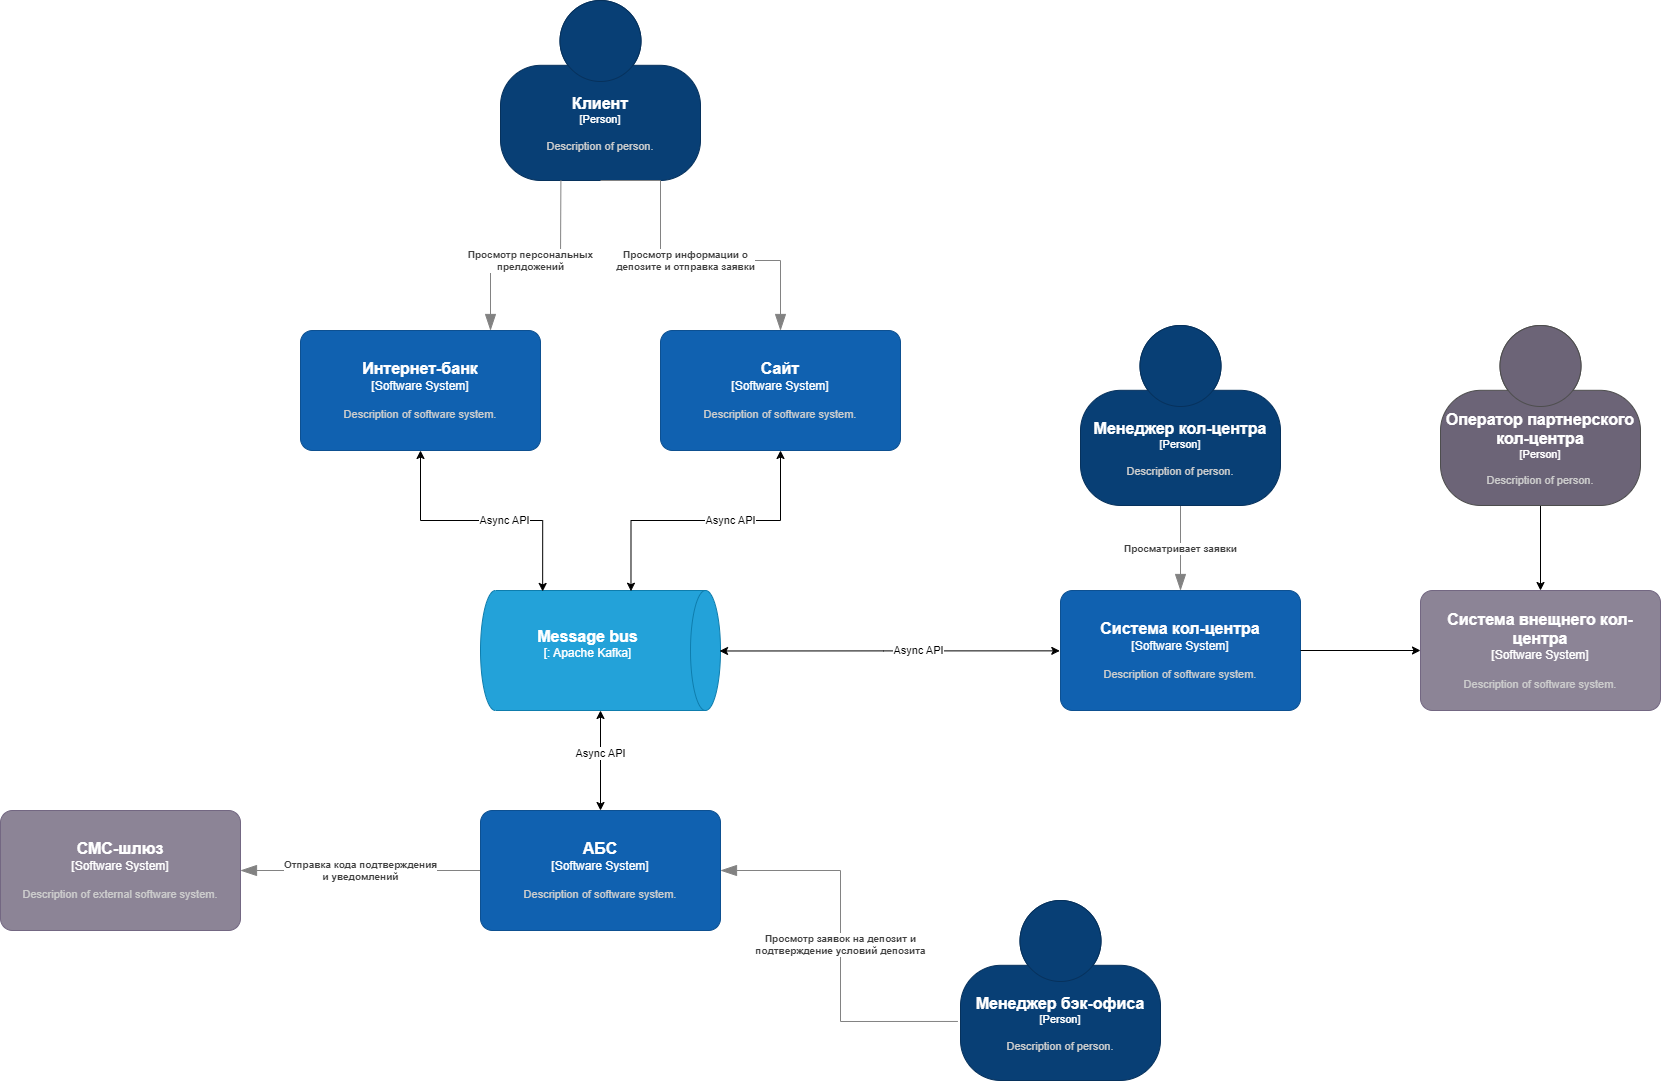

The diagram above was exported from draw.io. Its source (the exported page's mxGraphModel, read from the mxfile embedded in the PNG):
<mxGraphModel dx="2219" dy="717" grid="1" gridSize="10" guides="1" tooltips="1" connect="1" arrows="1" fold="1" page="1" pageScale="1" pageWidth="1169" pageHeight="827" math="0" shadow="0">
  <root>
    <mxCell id="0" />
    <mxCell id="1" parent="0" />
    <object placeholders="1" c4Name="Клиент" c4Type="Person" c4Description="Description of person." label="&lt;font style=&quot;font-size: 16px&quot;&gt;&lt;b&gt;%c4Name%&lt;/b&gt;&lt;/font&gt;&lt;div&gt;[%c4Type%]&lt;/div&gt;&lt;br&gt;&lt;div&gt;&lt;font style=&quot;font-size: 11px&quot;&gt;&lt;font color=&quot;#cccccc&quot;&gt;%c4Description%&lt;/font&gt;&lt;/div&gt;" id="GXcGWUVAm6nQLFfwArUt-1">
      <mxCell style="html=1;fontSize=11;dashed=0;whiteSpace=wrap;fillColor=#083F75;strokeColor=#06315C;fontColor=#ffffff;shape=mxgraph.c4.person2;align=center;metaEdit=1;points=[[0.5,0,0],[1,0.5,0],[1,0.75,0],[0.75,1,0],[0.5,1,0],[0.25,1,0],[0,0.75,0],[0,0.5,0]];resizable=0;" parent="1" vertex="1">
        <mxGeometry x="40" y="30" width="200" height="180" as="geometry" />
      </mxCell>
    </object>
    <object placeholders="1" c4Name="Сайт" c4Type="Software System" c4Description="Description of software system." label="&lt;font style=&quot;font-size: 16px&quot;&gt;&lt;b&gt;%c4Name%&lt;/b&gt;&lt;/font&gt;&lt;div&gt;[%c4Type%]&lt;/div&gt;&lt;br&gt;&lt;div&gt;&lt;font style=&quot;font-size: 11px&quot;&gt;&lt;font color=&quot;#cccccc&quot;&gt;%c4Description%&lt;/font&gt;&lt;/div&gt;" id="GXcGWUVAm6nQLFfwArUt-2">
      <mxCell style="rounded=1;whiteSpace=wrap;html=1;labelBackgroundColor=none;fillColor=#1061B0;fontColor=#ffffff;align=center;arcSize=10;strokeColor=#0D5091;metaEdit=1;resizable=0;points=[[0.25,0,0],[0.5,0,0],[0.75,0,0],[1,0.25,0],[1,0.5,0],[1,0.75,0],[0.75,1,0],[0.5,1,0],[0.25,1,0],[0,0.75,0],[0,0.5,0],[0,0.25,0]];" parent="1" vertex="1">
        <mxGeometry x="200" y="360" width="240" height="120" as="geometry" />
      </mxCell>
    </object>
    <object placeholders="1" c4Type="Relationship" c4Description="Просмотр информации о &#10;депозите и отправка заявки" label="&lt;div style=&quot;text-align: left&quot;&gt;&lt;div style=&quot;text-align: center&quot;&gt;&lt;b&gt;%c4Description%&lt;/b&gt;&lt;/div&gt;" id="GXcGWUVAm6nQLFfwArUt-7">
      <mxCell style="endArrow=blockThin;html=1;fontSize=10;fontColor=#404040;strokeWidth=1;endFill=1;strokeColor=#828282;elbow=vertical;metaEdit=1;endSize=14;startSize=14;jumpStyle=arc;jumpSize=16;rounded=0;edgeStyle=orthogonalEdgeStyle;exitX=0.5;exitY=1;exitDx=0;exitDy=0;exitPerimeter=0;entryX=0.5;entryY=0;entryDx=0;entryDy=0;entryPerimeter=0;" parent="1" source="GXcGWUVAm6nQLFfwArUt-1" target="GXcGWUVAm6nQLFfwArUt-2" edge="1">
        <mxGeometry width="240" relative="1" as="geometry">
          <mxPoint x="460" y="420" as="sourcePoint" />
          <mxPoint x="700" y="420" as="targetPoint" />
          <Array as="points">
            <mxPoint x="200" y="210" />
            <mxPoint x="200" y="290" />
            <mxPoint x="320" y="290" />
          </Array>
        </mxGeometry>
      </mxCell>
    </object>
    <object placeholders="1" c4Type="Relationship" c4Description="Просматривает заявки" label="&lt;div style=&quot;text-align: left&quot;&gt;&lt;div style=&quot;text-align: center&quot;&gt;&lt;b&gt;%c4Description%&lt;/b&gt;&lt;/div&gt;" id="GXcGWUVAm6nQLFfwArUt-14">
      <mxCell style="endArrow=blockThin;html=1;fontSize=10;fontColor=#404040;strokeWidth=1;endFill=1;strokeColor=#828282;elbow=vertical;metaEdit=1;endSize=14;startSize=14;jumpStyle=arc;jumpSize=16;rounded=0;edgeStyle=orthogonalEdgeStyle;exitX=0.5;exitY=1;exitDx=0;exitDy=0;exitPerimeter=0;entryX=0.5;entryY=0;entryDx=0;entryDy=0;entryPerimeter=0;" parent="1" source="d3gfxnliKOOKLWUxCPii-3" target="d3gfxnliKOOKLWUxCPii-1" edge="1">
        <mxGeometry width="240" relative="1" as="geometry">
          <mxPoint x="445" y="690" as="sourcePoint" />
          <mxPoint x="685" y="690" as="targetPoint" />
        </mxGeometry>
      </mxCell>
    </object>
    <object placeholders="1" c4Name="Интернет-банк" c4Type="Software System" c4Description="Description of software system." label="&lt;font style=&quot;font-size: 16px&quot;&gt;&lt;b&gt;%c4Name%&lt;/b&gt;&lt;/font&gt;&lt;div&gt;[%c4Type%]&lt;/div&gt;&lt;br&gt;&lt;div&gt;&lt;font style=&quot;font-size: 11px&quot;&gt;&lt;font color=&quot;#cccccc&quot;&gt;%c4Description%&lt;/font&gt;&lt;/div&gt;" id="GXcGWUVAm6nQLFfwArUt-16">
      <mxCell style="rounded=1;whiteSpace=wrap;html=1;labelBackgroundColor=none;fillColor=#1061B0;fontColor=#ffffff;align=center;arcSize=10;strokeColor=#0D5091;metaEdit=1;resizable=0;points=[[0.25,0,0],[0.5,0,0],[0.75,0,0],[1,0.25,0],[1,0.5,0],[1,0.75,0],[0.75,1,0],[0.5,1,0],[0.25,1,0],[0,0.75,0],[0,0.5,0],[0,0.25,0]];" parent="1" vertex="1">
        <mxGeometry x="-160" y="360" width="240" height="120" as="geometry" />
      </mxCell>
    </object>
    <object placeholders="1" c4Type="Relationship" c4Description="Просмотр заявок на депозит и&#10;подтверждение условий депозита" label="&lt;div style=&quot;text-align: left&quot;&gt;&lt;div style=&quot;text-align: center&quot;&gt;&lt;b&gt;%c4Description%&lt;/b&gt;&lt;/div&gt;" id="GXcGWUVAm6nQLFfwArUt-21">
      <mxCell style="endArrow=blockThin;html=1;fontSize=10;fontColor=#404040;strokeWidth=1;endFill=1;strokeColor=#828282;elbow=vertical;metaEdit=1;endSize=14;startSize=14;jumpStyle=arc;jumpSize=16;rounded=0;edgeStyle=orthogonalEdgeStyle;exitX=-0.013;exitY=0.672;exitDx=0;exitDy=0;exitPerimeter=0;entryX=1;entryY=0.5;entryDx=0;entryDy=0;entryPerimeter=0;" parent="1" source="d3gfxnliKOOKLWUxCPii-5" target="d3gfxnliKOOKLWUxCPii-4" edge="1">
        <mxGeometry width="240" relative="1" as="geometry">
          <mxPoint x="-1010" y="250" as="sourcePoint" />
          <mxPoint x="-700" y="310" as="targetPoint" />
        </mxGeometry>
      </mxCell>
    </object>
    <object placeholders="1" c4Name="СМС-шлюз" c4Type="Software System" c4Description="Description of external software system." label="&lt;font style=&quot;font-size: 16px&quot;&gt;&lt;b&gt;%c4Name%&lt;/b&gt;&lt;/font&gt;&lt;div&gt;[%c4Type%]&lt;/div&gt;&lt;br&gt;&lt;div&gt;&lt;font style=&quot;font-size: 11px&quot;&gt;&lt;font color=&quot;#cccccc&quot;&gt;%c4Description%&lt;/font&gt;&lt;/div&gt;" id="GXcGWUVAm6nQLFfwArUt-22">
      <mxCell style="rounded=1;whiteSpace=wrap;html=1;labelBackgroundColor=none;fillColor=#8C8496;fontColor=#ffffff;align=center;arcSize=10;strokeColor=#736782;metaEdit=1;resizable=0;points=[[0.25,0,0],[0.5,0,0],[0.75,0,0],[1,0.25,0],[1,0.5,0],[1,0.75,0],[0.75,1,0],[0.5,1,0],[0.25,1,0],[0,0.75,0],[0,0.5,0],[0,0.25,0]];" parent="1" vertex="1">
        <mxGeometry x="-460" y="840" width="240" height="120" as="geometry" />
      </mxCell>
    </object>
    <object placeholders="1" c4Type="Relationship" c4Description="Отправка кода подтверждения &#10;и уведомлений" label="&lt;div style=&quot;text-align: left&quot;&gt;&lt;div style=&quot;text-align: center&quot;&gt;&lt;b&gt;%c4Description%&lt;/b&gt;&lt;/div&gt;" id="GXcGWUVAm6nQLFfwArUt-23">
      <mxCell style="endArrow=blockThin;html=1;fontSize=10;fontColor=#404040;strokeWidth=1;endFill=1;strokeColor=#828282;elbow=vertical;metaEdit=1;endSize=14;startSize=14;jumpStyle=arc;jumpSize=16;rounded=0;edgeStyle=orthogonalEdgeStyle;exitX=0;exitY=0.5;exitDx=0;exitDy=0;exitPerimeter=0;entryX=1;entryY=0.5;entryDx=0;entryDy=0;entryPerimeter=0;" parent="1" source="d3gfxnliKOOKLWUxCPii-4" target="GXcGWUVAm6nQLFfwArUt-22" edge="1">
        <mxGeometry width="240" relative="1" as="geometry">
          <mxPoint x="-930" y="400" as="sourcePoint" />
          <mxPoint x="-690" y="400" as="targetPoint" />
        </mxGeometry>
      </mxCell>
    </object>
    <object placeholders="1" c4Name="Система кол-центра" c4Type="Software System" c4Description="Description of software system." label="&lt;font style=&quot;font-size: 16px&quot;&gt;&lt;b&gt;%c4Name%&lt;/b&gt;&lt;/font&gt;&lt;div&gt;[%c4Type%]&lt;/div&gt;&lt;br&gt;&lt;div&gt;&lt;font style=&quot;font-size: 11px&quot;&gt;&lt;font color=&quot;#cccccc&quot;&gt;%c4Description%&lt;/font&gt;&lt;/div&gt;" id="d3gfxnliKOOKLWUxCPii-1">
      <mxCell style="rounded=1;whiteSpace=wrap;html=1;labelBackgroundColor=none;fillColor=#1061B0;fontColor=#ffffff;align=center;arcSize=10;strokeColor=#0D5091;metaEdit=1;resizable=0;points=[[0.25,0,0],[0.5,0,0],[0.75,0,0],[1,0.25,0],[1,0.5,0],[1,0.75,0],[0.75,1,0],[0.5,1,0],[0.25,1,0],[0,0.75,0],[0,0.5,0],[0,0.25,0]];" parent="1" vertex="1">
        <mxGeometry x="600" y="620" width="240" height="120" as="geometry" />
      </mxCell>
    </object>
    <object placeholders="1" c4Name="Менеджер кол-центра" c4Type="Person" c4Description="Description of person." label="&lt;font style=&quot;font-size: 16px&quot;&gt;&lt;b&gt;%c4Name%&lt;/b&gt;&lt;/font&gt;&lt;div&gt;[%c4Type%]&lt;/div&gt;&lt;br&gt;&lt;div&gt;&lt;font style=&quot;font-size: 11px&quot;&gt;&lt;font color=&quot;#cccccc&quot;&gt;%c4Description%&lt;/font&gt;&lt;/div&gt;" id="d3gfxnliKOOKLWUxCPii-3">
      <mxCell style="html=1;fontSize=11;dashed=0;whiteSpace=wrap;fillColor=#083F75;strokeColor=#06315C;fontColor=#ffffff;shape=mxgraph.c4.person2;align=center;metaEdit=1;points=[[0.5,0,0],[1,0.5,0],[1,0.75,0],[0.75,1,0],[0.5,1,0],[0.25,1,0],[0,0.75,0],[0,0.5,0]];resizable=0;" parent="1" vertex="1">
        <mxGeometry x="620" y="355" width="200" height="180" as="geometry" />
      </mxCell>
    </object>
    <object placeholders="1" c4Name="АБС" c4Type="Software System" c4Description="Description of software system." label="&lt;font style=&quot;font-size: 16px&quot;&gt;&lt;b&gt;%c4Name%&lt;/b&gt;&lt;/font&gt;&lt;div&gt;[%c4Type%]&lt;/div&gt;&lt;br&gt;&lt;div&gt;&lt;font style=&quot;font-size: 11px&quot;&gt;&lt;font color=&quot;#cccccc&quot;&gt;%c4Description%&lt;/font&gt;&lt;/div&gt;" id="d3gfxnliKOOKLWUxCPii-4">
      <mxCell style="rounded=1;whiteSpace=wrap;html=1;labelBackgroundColor=none;fillColor=#1061B0;fontColor=#ffffff;align=center;arcSize=10;strokeColor=#0D5091;metaEdit=1;resizable=0;points=[[0.25,0,0],[0.5,0,0],[0.75,0,0],[1,0.25,0],[1,0.5,0],[1,0.75,0],[0.75,1,0],[0.5,1,0],[0.25,1,0],[0,0.75,0],[0,0.5,0],[0,0.25,0]];" parent="1" vertex="1">
        <mxGeometry x="20" y="840" width="240" height="120" as="geometry" />
      </mxCell>
    </object>
    <object placeholders="1" c4Name="Менеджер бэк-офиса" c4Type="Person" c4Description="Description of person." label="&lt;font style=&quot;font-size: 16px&quot;&gt;&lt;b&gt;%c4Name%&lt;/b&gt;&lt;/font&gt;&lt;div&gt;[%c4Type%]&lt;/div&gt;&lt;br&gt;&lt;div&gt;&lt;font style=&quot;font-size: 11px&quot;&gt;&lt;font color=&quot;#cccccc&quot;&gt;%c4Description%&lt;/font&gt;&lt;/div&gt;" id="d3gfxnliKOOKLWUxCPii-5">
      <mxCell style="html=1;fontSize=11;dashed=0;whiteSpace=wrap;fillColor=#083F75;strokeColor=#06315C;fontColor=#ffffff;shape=mxgraph.c4.person2;align=center;metaEdit=1;points=[[0.5,0,0],[1,0.5,0],[1,0.75,0],[0.75,1,0],[0.5,1,0],[0.25,1,0],[0,0.75,0],[0,0.5,0]];resizable=0;" parent="1" vertex="1">
        <mxGeometry x="500" y="930" width="200" height="180" as="geometry" />
      </mxCell>
    </object>
    <object placeholders="1" c4Type="Relationship" c4Description="Просмотр персональных &#10;прелдожений" label="&lt;div style=&quot;text-align: left&quot;&gt;&lt;div style=&quot;text-align: center&quot;&gt;&lt;b&gt;%c4Description%&lt;/b&gt;&lt;/div&gt;" id="VtGE16jbWtI35dtaZCxY-1">
      <mxCell style="endArrow=blockThin;html=1;fontSize=10;fontColor=#404040;strokeWidth=1;endFill=1;strokeColor=#828282;elbow=vertical;metaEdit=1;endSize=14;startSize=14;jumpStyle=arc;jumpSize=16;rounded=0;edgeStyle=orthogonalEdgeStyle;entryX=0.5;entryY=0;entryDx=0;entryDy=0;entryPerimeter=0;exitX=0.302;exitY=1;exitDx=0;exitDy=0;exitPerimeter=0;" parent="1" source="GXcGWUVAm6nQLFfwArUt-1" edge="1">
        <mxGeometry x="0.0017" width="240" relative="1" as="geometry">
          <mxPoint x="100" y="220" as="sourcePoint" />
          <mxPoint x="30" y="360" as="targetPoint" />
          <Array as="points">
            <mxPoint x="100" y="250" />
            <mxPoint x="100" y="290" />
            <mxPoint x="30" y="290" />
          </Array>
          <mxPoint as="offset" />
        </mxGeometry>
      </mxCell>
    </object>
    <object placeholders="1" c4Type="Message bus&#10;" c4Container="" c4Technology="Apache Kafka" c4Description="" label="&lt;font style=&quot;font-size: 16px&quot;&gt;&lt;b&gt;%c4Type%&lt;/b&gt;&lt;/font&gt;&lt;div&gt;[%c4Container%:&amp;nbsp;%c4Technology%]&lt;/div&gt;&lt;br&gt;&lt;div&gt;&lt;font style=&quot;font-size: 11px&quot;&gt;&lt;font color=&quot;#E6E6E6&quot;&gt;%c4Description%&lt;/font&gt;&lt;/div&gt;" id="VtGE16jbWtI35dtaZCxY-2">
      <mxCell style="shape=cylinder3;size=15;direction=south;whiteSpace=wrap;html=1;boundedLbl=1;rounded=0;labelBackgroundColor=none;fillColor=#23A2D9;fontSize=12;fontColor=#ffffff;align=center;strokeColor=#0E7DAD;metaEdit=1;points=[[0.5,0,0],[1,0.25,0],[1,0.5,0],[1,0.75,0],[0.5,1,0],[0,0.75,0],[0,0.5,0],[0,0.25,0]];resizable=0;" parent="1" vertex="1">
        <mxGeometry x="20" y="620" width="240" height="120" as="geometry" />
      </mxCell>
    </object>
    <mxCell id="VtGE16jbWtI35dtaZCxY-3" style="edgeStyle=orthogonalEdgeStyle;rounded=0;orthogonalLoop=1;jettySize=auto;html=1;startArrow=classic;startFill=1;exitX=0.5;exitY=1;exitDx=0;exitDy=0;exitPerimeter=0;entryX=0.006;entryY=0.373;entryDx=0;entryDy=0;entryPerimeter=0;" parent="1" source="GXcGWUVAm6nQLFfwArUt-2" target="VtGE16jbWtI35dtaZCxY-2" edge="1">
      <mxGeometry relative="1" as="geometry">
        <mxPoint x="650" y="640" as="sourcePoint" />
        <mxPoint x="170" y="590" as="targetPoint" />
      </mxGeometry>
    </mxCell>
    <mxCell id="VtGE16jbWtI35dtaZCxY-4" value="Async API" style="edgeLabel;html=1;align=center;verticalAlign=middle;resizable=0;points=[];" parent="VtGE16jbWtI35dtaZCxY-3" vertex="1" connectable="0">
      <mxGeometry x="-0.1652" y="-1" relative="1" as="geometry">
        <mxPoint as="offset" />
      </mxGeometry>
    </mxCell>
    <mxCell id="VtGE16jbWtI35dtaZCxY-5" style="edgeStyle=orthogonalEdgeStyle;rounded=0;orthogonalLoop=1;jettySize=auto;html=1;startArrow=classic;startFill=1;exitX=0.008;exitY=0.741;exitDx=0;exitDy=0;exitPerimeter=0;" parent="1" source="VtGE16jbWtI35dtaZCxY-2" target="GXcGWUVAm6nQLFfwArUt-16" edge="1">
      <mxGeometry relative="1" as="geometry">
        <mxPoint x="80" y="600" as="sourcePoint" />
        <mxPoint x="530" y="840" as="targetPoint" />
      </mxGeometry>
    </mxCell>
    <mxCell id="VtGE16jbWtI35dtaZCxY-6" value="Async API" style="edgeLabel;html=1;align=center;verticalAlign=middle;resizable=0;points=[];" parent="VtGE16jbWtI35dtaZCxY-5" vertex="1" connectable="0">
      <mxGeometry x="-0.1652" y="-1" relative="1" as="geometry">
        <mxPoint as="offset" />
      </mxGeometry>
    </mxCell>
    <mxCell id="VtGE16jbWtI35dtaZCxY-7" style="edgeStyle=orthogonalEdgeStyle;rounded=0;orthogonalLoop=1;jettySize=auto;html=1;entryX=0.5;entryY=0;entryDx=0;entryDy=0;entryPerimeter=0;startArrow=classic;startFill=1;exitX=1;exitY=0.5;exitDx=0;exitDy=0;exitPerimeter=0;" parent="1" source="VtGE16jbWtI35dtaZCxY-2" target="d3gfxnliKOOKLWUxCPii-4" edge="1">
      <mxGeometry relative="1" as="geometry">
        <mxPoint x="180" y="760" as="sourcePoint" />
        <mxPoint x="320" y="845" as="targetPoint" />
      </mxGeometry>
    </mxCell>
    <mxCell id="VtGE16jbWtI35dtaZCxY-8" value="Async API" style="edgeLabel;html=1;align=center;verticalAlign=middle;resizable=0;points=[];" parent="VtGE16jbWtI35dtaZCxY-7" vertex="1" connectable="0">
      <mxGeometry x="-0.1652" y="-1" relative="1" as="geometry">
        <mxPoint as="offset" />
      </mxGeometry>
    </mxCell>
    <mxCell id="VtGE16jbWtI35dtaZCxY-9" style="edgeStyle=orthogonalEdgeStyle;rounded=0;orthogonalLoop=1;jettySize=auto;html=1;startArrow=classic;startFill=1;entryX=0.504;entryY=0.004;entryDx=0;entryDy=0;entryPerimeter=0;exitX=-0.003;exitY=0.503;exitDx=0;exitDy=0;exitPerimeter=0;" parent="1" source="d3gfxnliKOOKLWUxCPii-1" target="VtGE16jbWtI35dtaZCxY-2" edge="1">
      <mxGeometry relative="1" as="geometry">
        <mxPoint x="590" y="680" as="sourcePoint" />
        <mxPoint x="280" y="680" as="targetPoint" />
        <Array as="points">
          <mxPoint x="423" y="680" />
        </Array>
      </mxGeometry>
    </mxCell>
    <mxCell id="VtGE16jbWtI35dtaZCxY-10" value="Async API" style="edgeLabel;html=1;align=center;verticalAlign=middle;resizable=0;points=[];" parent="VtGE16jbWtI35dtaZCxY-9" vertex="1" connectable="0">
      <mxGeometry x="-0.1652" y="-1" relative="1" as="geometry">
        <mxPoint as="offset" />
      </mxGeometry>
    </mxCell>
    <object placeholders="1" c4Name="Система внещнего кол-центра" c4Type="Software System" c4Description="Description of software system." label="&lt;font style=&quot;font-size: 16px&quot;&gt;&lt;b&gt;%c4Name%&lt;/b&gt;&lt;/font&gt;&lt;div&gt;[%c4Type%]&lt;/div&gt;&lt;br&gt;&lt;div&gt;&lt;font style=&quot;font-size: 11px&quot;&gt;&lt;font color=&quot;#cccccc&quot;&gt;%c4Description%&lt;/font&gt;&lt;/div&gt;" id="VtGE16jbWtI35dtaZCxY-13">
      <mxCell style="rounded=1;whiteSpace=wrap;html=1;labelBackgroundColor=none;fillColor=#8C8496;fontColor=#ffffff;align=center;arcSize=10;strokeColor=#736782;metaEdit=1;resizable=0;points=[[0.25,0,0],[0.5,0,0],[0.75,0,0],[1,0.25,0],[1,0.5,0],[1,0.75,0],[0.75,1,0],[0.5,1,0],[0.25,1,0],[0,0.75,0],[0,0.5,0],[0,0.25,0]];" parent="1" vertex="1">
        <mxGeometry x="960" y="620" width="240" height="120" as="geometry" />
      </mxCell>
    </object>
    <mxCell id="VtGE16jbWtI35dtaZCxY-14" style="edgeStyle=orthogonalEdgeStyle;rounded=0;orthogonalLoop=1;jettySize=auto;html=1;" parent="1" source="VtGE16jbWtI35dtaZCxY-15" target="VtGE16jbWtI35dtaZCxY-13" edge="1">
      <mxGeometry relative="1" as="geometry" />
    </mxCell>
    <object placeholders="1" c4Name="Оператор партнерского кол-центра" c4Type="Person" c4Description="Description of person." label="&lt;font style=&quot;font-size: 16px&quot;&gt;&lt;b&gt;%c4Name%&lt;/b&gt;&lt;/font&gt;&lt;div&gt;[%c4Type%]&lt;/div&gt;&lt;br&gt;&lt;div&gt;&lt;font style=&quot;font-size: 11px&quot;&gt;&lt;font color=&quot;#cccccc&quot;&gt;%c4Description%&lt;/font&gt;&lt;/div&gt;" id="VtGE16jbWtI35dtaZCxY-15">
      <mxCell style="html=1;fontSize=11;dashed=0;whiteSpace=wrap;fillColor=#6C6477;strokeColor=#4D4D4D;fontColor=#ffffff;shape=mxgraph.c4.person2;align=center;metaEdit=1;points=[[0.5,0,0],[1,0.5,0],[1,0.75,0],[0.75,1,0],[0.5,1,0],[0.25,1,0],[0,0.75,0],[0,0.5,0]];resizable=0;" parent="1" vertex="1">
        <mxGeometry x="980" y="355" width="200" height="180" as="geometry" />
      </mxCell>
    </object>
    <mxCell id="VtGE16jbWtI35dtaZCxY-16" style="edgeStyle=orthogonalEdgeStyle;rounded=0;orthogonalLoop=1;jettySize=auto;html=1;exitX=1;exitY=0.5;exitDx=0;exitDy=0;exitPerimeter=0;entryX=0;entryY=0.5;entryDx=0;entryDy=0;entryPerimeter=0;" parent="1" source="d3gfxnliKOOKLWUxCPii-1" target="VtGE16jbWtI35dtaZCxY-13" edge="1">
      <mxGeometry relative="1" as="geometry">
        <mxPoint x="900" y="680" as="sourcePoint" />
        <mxPoint x="900" y="765" as="targetPoint" />
      </mxGeometry>
    </mxCell>
  </root>
</mxGraphModel>